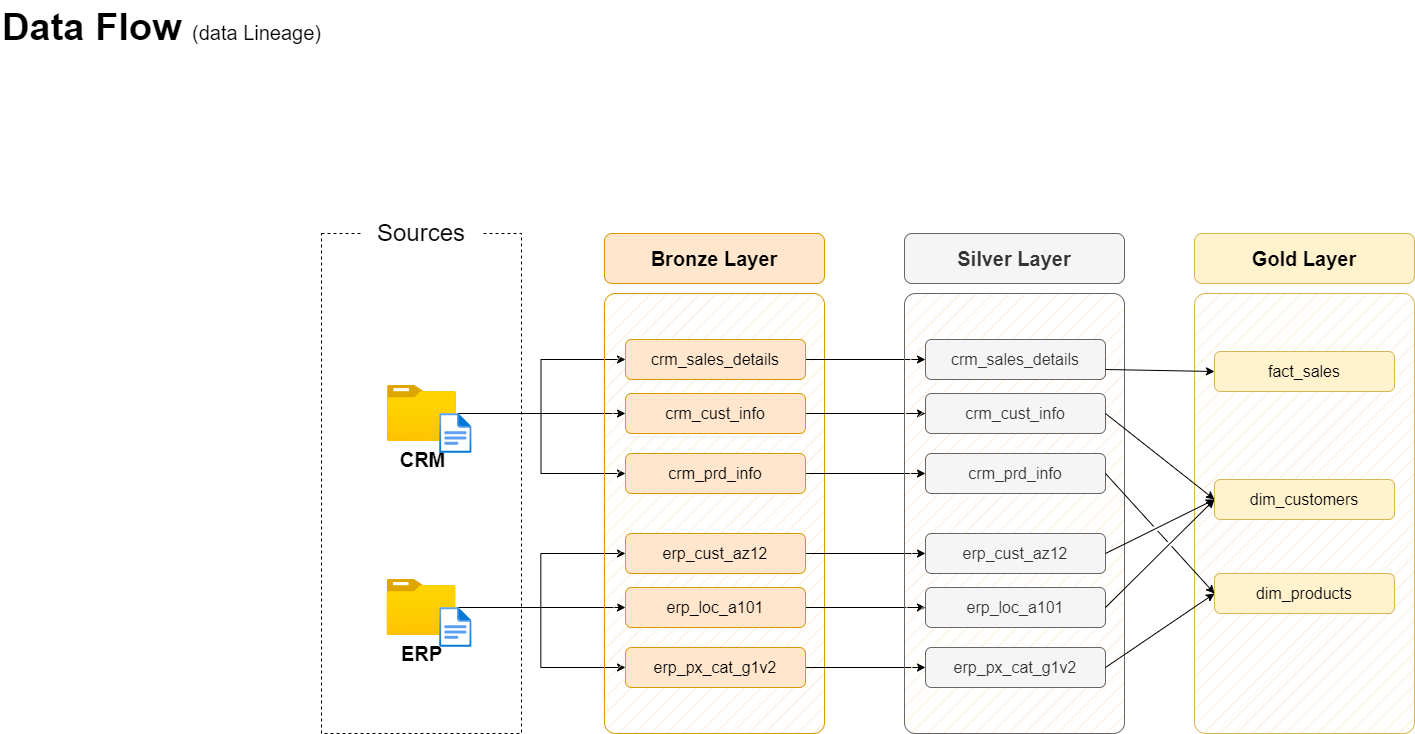

The diagram above was exported from draw.io. Its source (the exported page's mxGraphModel, read from the mxfile embedded in the PNG):
<mxGraphModel dx="1300" dy="827" grid="1" gridSize="10" guides="1" tooltips="1" connect="1" arrows="1" fold="1" page="1" pageScale="1" pageWidth="1920" pageHeight="1200" math="0" shadow="0">
  <root>
    <mxCell id="PmAsDYt7ePFWswJWPdAt-0" />
    <mxCell id="PmAsDYt7ePFWswJWPdAt-1" parent="PmAsDYt7ePFWswJWPdAt-0" />
    <mxCell id="N5Wro9hiEPlnRRx0mENQ-124" value="&lt;font style=&quot;&quot;&gt;&lt;b&gt;Data Flow &lt;/b&gt;&lt;font style=&quot;font-size: 20px;&quot;&gt;(data Lineage)&lt;/font&gt;&lt;br style=&quot;font-size: 38px;&quot;&gt;&lt;/font&gt;" style="text;html=1;strokeColor=none;fillColor=none;align=left;verticalAlign=middle;whiteSpace=wrap;rounded=0;fontSize=38;fontFamily=Helvetica;" parent="PmAsDYt7ePFWswJWPdAt-1" vertex="1">
      <mxGeometry x="69" y="47" width="396" height="54" as="geometry" />
    </mxCell>
    <mxCell id="n8bJTZ1ovyGtcUzWuUE2-2" value="" style="rounded=0;whiteSpace=wrap;html=1;fillColor=none;dashed=1;" parent="PmAsDYt7ePFWswJWPdAt-1" vertex="1">
      <mxGeometry x="390" y="280" width="200" height="500" as="geometry" />
    </mxCell>
    <mxCell id="n8bJTZ1ovyGtcUzWuUE2-3" value="&lt;font style=&quot;font-size: 24px;&quot;&gt;Sources&lt;/font&gt;" style="rounded=1;whiteSpace=wrap;html=1;strokeColor=none;" parent="PmAsDYt7ePFWswJWPdAt-1" vertex="1">
      <mxGeometry x="430" y="260" width="120" height="40" as="geometry" />
    </mxCell>
    <mxCell id="D8R9sGTT4eO_Y8YIvJOX-3" style="edgeStyle=orthogonalEdgeStyle;rounded=0;orthogonalLoop=1;jettySize=auto;html=1;entryX=0;entryY=0.5;entryDx=0;entryDy=0;" parent="PmAsDYt7ePFWswJWPdAt-1" source="4ZKNdrfmacIxx5nxEuMF-0" target="hnOc7kBfibrwKYlpnwC0-0" edge="1">
      <mxGeometry relative="1" as="geometry" />
    </mxCell>
    <mxCell id="D8R9sGTT4eO_Y8YIvJOX-4" style="edgeStyle=orthogonalEdgeStyle;rounded=0;orthogonalLoop=1;jettySize=auto;html=1;entryX=0;entryY=0.5;entryDx=0;entryDy=0;" parent="PmAsDYt7ePFWswJWPdAt-1" source="4ZKNdrfmacIxx5nxEuMF-0" target="5szykNnx05lKGsdo6Biz-0" edge="1">
      <mxGeometry relative="1" as="geometry" />
    </mxCell>
    <mxCell id="D8R9sGTT4eO_Y8YIvJOX-5" style="edgeStyle=orthogonalEdgeStyle;rounded=0;orthogonalLoop=1;jettySize=auto;html=1;entryX=0;entryY=0.5;entryDx=0;entryDy=0;" parent="PmAsDYt7ePFWswJWPdAt-1" source="4ZKNdrfmacIxx5nxEuMF-0" target="hnOc7kBfibrwKYlpnwC0-1" edge="1">
      <mxGeometry relative="1" as="geometry" />
    </mxCell>
    <mxCell id="4ZKNdrfmacIxx5nxEuMF-0" value="&lt;font style=&quot;font-size: 20px;&quot;&gt;&lt;b&gt;CRM&lt;/b&gt;&lt;/font&gt;" style="image;aspect=fixed;html=1;points=[];align=center;fontSize=12;image=img/lib/azure2/general/Folder_Blank.svg;" parent="PmAsDYt7ePFWswJWPdAt-1" vertex="1">
      <mxGeometry x="456" y="432" width="69" height="56.00000000000001" as="geometry" />
    </mxCell>
    <mxCell id="-fXMBUoAsH7tqhl6yJGk-2" style="edgeStyle=orthogonalEdgeStyle;rounded=0;orthogonalLoop=1;jettySize=auto;html=1;entryX=0;entryY=0.5;entryDx=0;entryDy=0;" parent="PmAsDYt7ePFWswJWPdAt-1" source="4ZKNdrfmacIxx5nxEuMF-4" target="D8R9sGTT4eO_Y8YIvJOX-8" edge="1">
      <mxGeometry relative="1" as="geometry" />
    </mxCell>
    <mxCell id="-fXMBUoAsH7tqhl6yJGk-3" style="edgeStyle=orthogonalEdgeStyle;rounded=0;orthogonalLoop=1;jettySize=auto;html=1;entryX=0;entryY=0.5;entryDx=0;entryDy=0;" parent="PmAsDYt7ePFWswJWPdAt-1" source="4ZKNdrfmacIxx5nxEuMF-4" target="D8R9sGTT4eO_Y8YIvJOX-6" edge="1">
      <mxGeometry relative="1" as="geometry" />
    </mxCell>
    <mxCell id="-fXMBUoAsH7tqhl6yJGk-4" style="edgeStyle=orthogonalEdgeStyle;rounded=0;orthogonalLoop=1;jettySize=auto;html=1;" parent="PmAsDYt7ePFWswJWPdAt-1" source="4ZKNdrfmacIxx5nxEuMF-4" target="D8R9sGTT4eO_Y8YIvJOX-7" edge="1">
      <mxGeometry relative="1" as="geometry" />
    </mxCell>
    <mxCell id="4ZKNdrfmacIxx5nxEuMF-4" value="&lt;font style=&quot;font-size: 20px;&quot;&gt;&lt;b&gt;ERP&lt;/b&gt;&lt;/font&gt;" style="image;aspect=fixed;html=1;points=[];align=center;fontSize=12;image=img/lib/azure2/general/Folder_Blank.svg;" parent="PmAsDYt7ePFWswJWPdAt-1" vertex="1">
      <mxGeometry x="455.5" y="626" width="69" height="56.00000000000001" as="geometry" />
    </mxCell>
    <mxCell id="4ZKNdrfmacIxx5nxEuMF-5" value="" style="rounded=1;whiteSpace=wrap;html=1;fillColor=#ffe6cc;strokeColor=#d79b00;fillStyle=hatch;arcSize=5;" parent="PmAsDYt7ePFWswJWPdAt-1" vertex="1">
      <mxGeometry x="673" y="340" width="220" height="440" as="geometry" />
    </mxCell>
    <mxCell id="4ZKNdrfmacIxx5nxEuMF-6" value="Bronze Layer" style="rounded=1;whiteSpace=wrap;html=1;fillColor=#ffe6cc;strokeColor=#d79b00;fontSize=20;fontStyle=1" parent="PmAsDYt7ePFWswJWPdAt-1" vertex="1">
      <mxGeometry x="673" y="280" width="220" height="50" as="geometry" />
    </mxCell>
    <mxCell id="-fXMBUoAsH7tqhl6yJGk-13" style="edgeStyle=orthogonalEdgeStyle;rounded=0;orthogonalLoop=1;jettySize=auto;html=1;entryX=0;entryY=0.5;entryDx=0;entryDy=0;" parent="PmAsDYt7ePFWswJWPdAt-1" source="5szykNnx05lKGsdo6Biz-0" target="-fXMBUoAsH7tqhl6yJGk-7" edge="1">
      <mxGeometry relative="1" as="geometry" />
    </mxCell>
    <mxCell id="5szykNnx05lKGsdo6Biz-0" value="crm_sales_details" style="rounded=1;whiteSpace=wrap;html=1;fillColor=#ffe6cc;strokeColor=#d79b00;fontSize=16;fontStyle=0" parent="PmAsDYt7ePFWswJWPdAt-1" vertex="1">
      <mxGeometry x="694" y="386" width="180" height="40" as="geometry" />
    </mxCell>
    <mxCell id="-fXMBUoAsH7tqhl6yJGk-14" style="edgeStyle=orthogonalEdgeStyle;rounded=0;orthogonalLoop=1;jettySize=auto;html=1;" parent="PmAsDYt7ePFWswJWPdAt-1" source="hnOc7kBfibrwKYlpnwC0-0" target="-fXMBUoAsH7tqhl6yJGk-8" edge="1">
      <mxGeometry relative="1" as="geometry" />
    </mxCell>
    <mxCell id="hnOc7kBfibrwKYlpnwC0-0" value="crm_cust_info" style="rounded=1;whiteSpace=wrap;html=1;fillColor=#ffe6cc;strokeColor=#d79b00;fontSize=16;fontStyle=0" parent="PmAsDYt7ePFWswJWPdAt-1" vertex="1">
      <mxGeometry x="694" y="440" width="180" height="40" as="geometry" />
    </mxCell>
    <mxCell id="-fXMBUoAsH7tqhl6yJGk-15" style="edgeStyle=orthogonalEdgeStyle;rounded=0;orthogonalLoop=1;jettySize=auto;html=1;entryX=0;entryY=0.5;entryDx=0;entryDy=0;" parent="PmAsDYt7ePFWswJWPdAt-1" source="hnOc7kBfibrwKYlpnwC0-1" target="-fXMBUoAsH7tqhl6yJGk-9" edge="1">
      <mxGeometry relative="1" as="geometry" />
    </mxCell>
    <mxCell id="hnOc7kBfibrwKYlpnwC0-1" value="crm_prd_info" style="rounded=1;whiteSpace=wrap;html=1;fillColor=#ffe6cc;strokeColor=#d79b00;fontSize=16;fontStyle=0" parent="PmAsDYt7ePFWswJWPdAt-1" vertex="1">
      <mxGeometry x="694" y="500" width="180" height="40" as="geometry" />
    </mxCell>
    <mxCell id="-fXMBUoAsH7tqhl6yJGk-16" style="edgeStyle=orthogonalEdgeStyle;rounded=0;orthogonalLoop=1;jettySize=auto;html=1;entryX=0;entryY=0.5;entryDx=0;entryDy=0;" parent="PmAsDYt7ePFWswJWPdAt-1" source="D8R9sGTT4eO_Y8YIvJOX-6" target="-fXMBUoAsH7tqhl6yJGk-10" edge="1">
      <mxGeometry relative="1" as="geometry" />
    </mxCell>
    <mxCell id="D8R9sGTT4eO_Y8YIvJOX-6" value="erp_cust_az12" style="rounded=1;whiteSpace=wrap;html=1;fillColor=#ffe6cc;strokeColor=#d79b00;fontSize=16;fontStyle=0" parent="PmAsDYt7ePFWswJWPdAt-1" vertex="1">
      <mxGeometry x="694" y="580" width="180" height="40" as="geometry" />
    </mxCell>
    <mxCell id="-fXMBUoAsH7tqhl6yJGk-17" style="edgeStyle=orthogonalEdgeStyle;rounded=0;orthogonalLoop=1;jettySize=auto;html=1;entryX=0;entryY=0.5;entryDx=0;entryDy=0;" parent="PmAsDYt7ePFWswJWPdAt-1" source="D8R9sGTT4eO_Y8YIvJOX-7" target="-fXMBUoAsH7tqhl6yJGk-11" edge="1">
      <mxGeometry relative="1" as="geometry" />
    </mxCell>
    <mxCell id="D8R9sGTT4eO_Y8YIvJOX-7" value="erp_loc_a101" style="rounded=1;whiteSpace=wrap;html=1;fillColor=#ffe6cc;strokeColor=#d79b00;fontSize=16;fontStyle=0" parent="PmAsDYt7ePFWswJWPdAt-1" vertex="1">
      <mxGeometry x="694" y="634" width="180" height="40" as="geometry" />
    </mxCell>
    <mxCell id="-fXMBUoAsH7tqhl6yJGk-18" style="edgeStyle=orthogonalEdgeStyle;rounded=0;orthogonalLoop=1;jettySize=auto;html=1;entryX=0;entryY=0.5;entryDx=0;entryDy=0;" parent="PmAsDYt7ePFWswJWPdAt-1" source="D8R9sGTT4eO_Y8YIvJOX-8" target="-fXMBUoAsH7tqhl6yJGk-12" edge="1">
      <mxGeometry relative="1" as="geometry" />
    </mxCell>
    <mxCell id="D8R9sGTT4eO_Y8YIvJOX-8" value="erp_px_cat_g1v2" style="rounded=1;whiteSpace=wrap;html=1;fillColor=#ffe6cc;strokeColor=#d79b00;fontSize=16;fontStyle=0" parent="PmAsDYt7ePFWswJWPdAt-1" vertex="1">
      <mxGeometry x="694" y="694" width="180" height="40" as="geometry" />
    </mxCell>
    <mxCell id="-fXMBUoAsH7tqhl6yJGk-5" value="" style="rounded=1;whiteSpace=wrap;html=1;fillColor=#f5f5f5;strokeColor=#666666;fillStyle=hatch;arcSize=5;fontColor=#333333;" parent="PmAsDYt7ePFWswJWPdAt-1" vertex="1">
      <mxGeometry x="973" y="340" width="220" height="440" as="geometry" />
    </mxCell>
    <mxCell id="-fXMBUoAsH7tqhl6yJGk-6" value="Silver Layer" style="rounded=1;whiteSpace=wrap;html=1;fillColor=#f5f5f5;strokeColor=#666666;fontSize=20;fontStyle=1;fontColor=#333333;" parent="PmAsDYt7ePFWswJWPdAt-1" vertex="1">
      <mxGeometry x="973" y="280" width="220" height="50" as="geometry" />
    </mxCell>
    <mxCell id="-fXMBUoAsH7tqhl6yJGk-7" value="crm_sales_details" style="rounded=1;whiteSpace=wrap;html=1;fillColor=#f5f5f5;strokeColor=#666666;fontSize=16;fontStyle=0;fontColor=#333333;" parent="PmAsDYt7ePFWswJWPdAt-1" vertex="1">
      <mxGeometry x="994" y="386" width="180" height="40" as="geometry" />
    </mxCell>
    <mxCell id="-fXMBUoAsH7tqhl6yJGk-8" value="crm_cust_info" style="rounded=1;whiteSpace=wrap;html=1;fillColor=#f5f5f5;strokeColor=#666666;fontSize=16;fontStyle=0;fontColor=#333333;" parent="PmAsDYt7ePFWswJWPdAt-1" vertex="1">
      <mxGeometry x="994" y="440" width="180" height="40" as="geometry" />
    </mxCell>
    <mxCell id="-fXMBUoAsH7tqhl6yJGk-9" value="crm_prd_info" style="rounded=1;whiteSpace=wrap;html=1;fillColor=#f5f5f5;strokeColor=#666666;fontSize=16;fontStyle=0;fontColor=#333333;" parent="PmAsDYt7ePFWswJWPdAt-1" vertex="1">
      <mxGeometry x="994" y="500" width="180" height="40" as="geometry" />
    </mxCell>
    <mxCell id="-fXMBUoAsH7tqhl6yJGk-10" value="erp_cust_az12" style="rounded=1;whiteSpace=wrap;html=1;fillColor=#f5f5f5;strokeColor=#666666;fontSize=16;fontStyle=0;fontColor=#333333;" parent="PmAsDYt7ePFWswJWPdAt-1" vertex="1">
      <mxGeometry x="994" y="580" width="180" height="40" as="geometry" />
    </mxCell>
    <mxCell id="-fXMBUoAsH7tqhl6yJGk-11" value="erp_loc_a101" style="rounded=1;whiteSpace=wrap;html=1;fillColor=#f5f5f5;strokeColor=#666666;fontSize=16;fontStyle=0;fontColor=#333333;" parent="PmAsDYt7ePFWswJWPdAt-1" vertex="1">
      <mxGeometry x="994" y="634" width="180" height="40" as="geometry" />
    </mxCell>
    <mxCell id="-fXMBUoAsH7tqhl6yJGk-12" value="erp_px_cat_g1v2" style="rounded=1;whiteSpace=wrap;html=1;fillColor=#f5f5f5;strokeColor=#666666;fontSize=16;fontStyle=0;fontColor=#333333;" parent="PmAsDYt7ePFWswJWPdAt-1" vertex="1">
      <mxGeometry x="994" y="694" width="180" height="40" as="geometry" />
    </mxCell>
    <mxCell id="-fXMBUoAsH7tqhl6yJGk-19" value="" style="rounded=1;whiteSpace=wrap;html=1;fillColor=#fff2cc;strokeColor=#d6b656;fillStyle=hatch;arcSize=5;" parent="PmAsDYt7ePFWswJWPdAt-1" vertex="1">
      <mxGeometry x="1263" y="340" width="220" height="440" as="geometry" />
    </mxCell>
    <mxCell id="-fXMBUoAsH7tqhl6yJGk-20" value="Gold Layer" style="rounded=1;whiteSpace=wrap;html=1;fillColor=#fff2cc;strokeColor=#d6b656;fontSize=20;fontStyle=1;" parent="PmAsDYt7ePFWswJWPdAt-1" vertex="1">
      <mxGeometry x="1263" y="280" width="220" height="50" as="geometry" />
    </mxCell>
    <mxCell id="-fXMBUoAsH7tqhl6yJGk-21" value="fact_sales" style="rounded=1;whiteSpace=wrap;html=1;fillColor=#fff2cc;strokeColor=#d6b656;fontSize=16;fontStyle=0;" parent="PmAsDYt7ePFWswJWPdAt-1" vertex="1">
      <mxGeometry x="1283" y="398" width="180" height="40" as="geometry" />
    </mxCell>
    <mxCell id="-fXMBUoAsH7tqhl6yJGk-22" value="dim_customers" style="rounded=1;whiteSpace=wrap;html=1;fillColor=#fff2cc;strokeColor=#d6b656;fontSize=16;fontStyle=0;" parent="PmAsDYt7ePFWswJWPdAt-1" vertex="1">
      <mxGeometry x="1283" y="526" width="180" height="40" as="geometry" />
    </mxCell>
    <mxCell id="-fXMBUoAsH7tqhl6yJGk-23" value="dim_products" style="rounded=1;whiteSpace=wrap;html=1;fillColor=#fff2cc;strokeColor=#d6b656;fontSize=16;fontStyle=0;" parent="PmAsDYt7ePFWswJWPdAt-1" vertex="1">
      <mxGeometry x="1283" y="620" width="180" height="40" as="geometry" />
    </mxCell>
    <mxCell id="rLLwbepbl8jkTRF7aM6J-0" value="" style="endArrow=classic;html=1;rounded=0;exitX=1;exitY=0.75;exitDx=0;exitDy=0;entryX=0;entryY=0.5;entryDx=0;entryDy=0;" parent="PmAsDYt7ePFWswJWPdAt-1" source="-fXMBUoAsH7tqhl6yJGk-7" target="-fXMBUoAsH7tqhl6yJGk-21" edge="1">
      <mxGeometry width="50" height="50" relative="1" as="geometry">
        <mxPoint x="1203" y="510" as="sourcePoint" />
        <mxPoint x="1253" y="460" as="targetPoint" />
      </mxGeometry>
    </mxCell>
    <mxCell id="rLLwbepbl8jkTRF7aM6J-2" value="" style="endArrow=classic;html=1;rounded=0;exitX=1;exitY=0.5;exitDx=0;exitDy=0;entryX=0;entryY=0.5;entryDx=0;entryDy=0;jumpStyle=gap;" parent="PmAsDYt7ePFWswJWPdAt-1" source="-fXMBUoAsH7tqhl6yJGk-8" target="-fXMBUoAsH7tqhl6yJGk-22" edge="1">
      <mxGeometry width="50" height="50" relative="1" as="geometry">
        <mxPoint x="1184" y="426" as="sourcePoint" />
        <mxPoint x="1303" y="430" as="targetPoint" />
      </mxGeometry>
    </mxCell>
    <mxCell id="rLLwbepbl8jkTRF7aM6J-3" value="" style="endArrow=classic;html=1;rounded=0;exitX=1;exitY=0.5;exitDx=0;exitDy=0;entryX=0;entryY=0.5;entryDx=0;entryDy=0;jumpStyle=gap;" parent="PmAsDYt7ePFWswJWPdAt-1" source="-fXMBUoAsH7tqhl6yJGk-10" target="-fXMBUoAsH7tqhl6yJGk-22" edge="1">
      <mxGeometry width="50" height="50" relative="1" as="geometry">
        <mxPoint x="1184" y="470" as="sourcePoint" />
        <mxPoint x="1293" y="556" as="targetPoint" />
      </mxGeometry>
    </mxCell>
    <mxCell id="rLLwbepbl8jkTRF7aM6J-4" value="" style="endArrow=classic;html=1;rounded=0;exitX=1;exitY=0.5;exitDx=0;exitDy=0;entryX=0;entryY=0.5;entryDx=0;entryDy=0;jumpStyle=gap;" parent="PmAsDYt7ePFWswJWPdAt-1" source="-fXMBUoAsH7tqhl6yJGk-11" target="-fXMBUoAsH7tqhl6yJGk-22" edge="1">
      <mxGeometry width="50" height="50" relative="1" as="geometry">
        <mxPoint x="1184" y="610" as="sourcePoint" />
        <mxPoint x="1293" y="556" as="targetPoint" />
      </mxGeometry>
    </mxCell>
    <mxCell id="_nexJ7K3K1sAFrfDnuwc-0" value="" style="endArrow=classic;html=1;rounded=0;exitX=1;exitY=0.5;exitDx=0;exitDy=0;entryX=0;entryY=0.5;entryDx=0;entryDy=0;jumpStyle=gap;" parent="PmAsDYt7ePFWswJWPdAt-1" source="-fXMBUoAsH7tqhl6yJGk-9" target="-fXMBUoAsH7tqhl6yJGk-23" edge="1">
      <mxGeometry width="50" height="50" relative="1" as="geometry">
        <mxPoint x="1184" y="470" as="sourcePoint" />
        <mxPoint x="1293" y="556" as="targetPoint" />
      </mxGeometry>
    </mxCell>
    <mxCell id="_nexJ7K3K1sAFrfDnuwc-1" value="" style="endArrow=classic;html=1;rounded=0;exitX=1;exitY=0.5;exitDx=0;exitDy=0;entryX=0;entryY=0.5;entryDx=0;entryDy=0;jumpStyle=gap;" parent="PmAsDYt7ePFWswJWPdAt-1" source="-fXMBUoAsH7tqhl6yJGk-12" target="-fXMBUoAsH7tqhl6yJGk-23" edge="1">
      <mxGeometry width="50" height="50" relative="1" as="geometry">
        <mxPoint x="1184" y="530" as="sourcePoint" />
        <mxPoint x="1293" y="650" as="targetPoint" />
      </mxGeometry>
    </mxCell>
    <mxCell id="hYor6iIa-aKugMJ0ksJW-2" value="" style="image;aspect=fixed;html=1;points=[];align=center;fontSize=12;image=img/lib/azure2/general/File.svg;" parent="PmAsDYt7ePFWswJWPdAt-1" vertex="1">
      <mxGeometry x="508.12" y="460" width="32.46" height="40" as="geometry" />
    </mxCell>
    <mxCell id="hYor6iIa-aKugMJ0ksJW-4" value="" style="image;aspect=fixed;html=1;points=[];align=center;fontSize=12;image=img/lib/azure2/general/File.svg;" parent="PmAsDYt7ePFWswJWPdAt-1" vertex="1">
      <mxGeometry x="508.12" y="654" width="32.46" height="40" as="geometry" />
    </mxCell>
  </root>
</mxGraphModel>